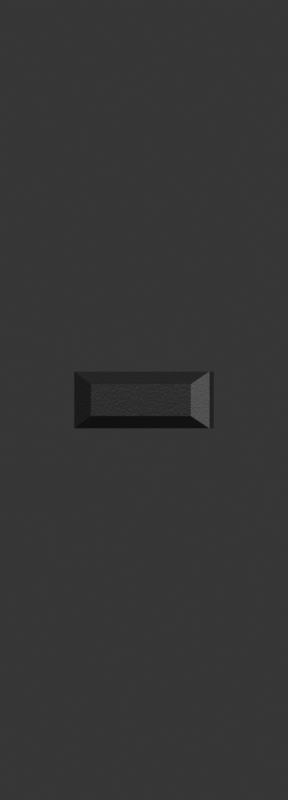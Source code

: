 # Source: temperature.blend  (saved by Blender 4.3.34; exported with 4.5.12 LTS)
import bpy
from mathutils import Matrix  # noqa: F401  (used for matrix-valued properties, if any)

bpy.ops.wm.read_factory_settings(use_empty=True)
scene = bpy.context.scene
scene.name = 'Scene'

# ---- collections
col_collection = bpy.data.collections.new('Collection'); scene.collection.children.link(col_collection)

# ---- materials (node trees are filled in below, after node groups)
mat_fine_grained_blackened_metal = bpy.data.materials.new('Fine-grained blackened metal')

# ---- material node trees
mat_fine_grained_blackened_metal.use_nodes = True; mat_fine_grained_blackened_metal.node_tree.nodes.clear()
_N = mat_fine_grained_blackened_metal.node_tree.nodes; _L = mat_fine_grained_blackened_metal.node_tree.links
n0 = _N.new('ShaderNodeBsdfPrincipled'); n0.name = 'Principled BSDF'; n0.location = (10, 300)
n0.inputs[0].default_value = (0.008, 0.008, 0.008, 1.0)
n0.inputs[1].default_value = 0.22
n0.inputs[2].default_value = 0.51
n1 = _N.new('ShaderNodeOutputMaterial'); n1.name = 'Material Output'; n1.location = (300, 300)
n2 = _N.new('ShaderNodeTexNoise'); n2.name = 'Noise Texture'; n2.location = (0, 0)
n2.inputs[2].default_value = 280.0
n3 = _N.new('ShaderNodeBump'); n3.name = 'Bump'; n3.location = (0, 0)
n3.inputs[0].default_value = 0.24
n3.inputs[1].default_value = 0.009
n3.inputs[2].default_value = 1.0
_L.new(n0.outputs[0], n1.inputs[0])
_L.new(n2.outputs[0], n3.inputs[3])
_L.new(n3.outputs[0], n0.inputs[5])
n1.is_active_output = True

# ---- world
world_world = bpy.data.worlds.new('World'); scene.world = world_world
world_world.use_nodes = True; world_world.node_tree.nodes.clear()
_N = world_world.node_tree.nodes; _L = world_world.node_tree.links
n0 = _N.new('ShaderNodeOutputWorld'); n0.name = 'World Output'; n0.location = (300, 300)
n1 = _N.new('ShaderNodeBackground'); n1.name = 'Background'; n1.location = (10, 300)
n1.inputs[0].default_value = (0.15, 0.15, 0.15, 1.0)
n1.inputs[1].default_value = 0.25
_L.new(n1.outputs[0], n0.inputs[0])
n0.is_active_output = True
world_world.color = (0.05088, 0.05088, 0.05088)
world_world.sun_shadow_jitter_overblur = 0.0

# ---- cameras
cam_camera_001 = bpy.data.cameras.new('Camera.001')
cam_camera_001.type = 'ORTHO'
cam_camera_001.ortho_scale = 3.24

# ---- lights
light_area = bpy.data.lights.new('Area', 'AREA')
light_area.energy = 370.0
light_area.shape = 'DISK'
light_area.size = 3.0
light_area.size_y = 1.0
light_area_001 = bpy.data.lights.new('Area.001', 'AREA')
light_area_001.energy = 260.0
light_area_001.shape = 'DISK'
light_area_001.size = 4.0
light_area_001.size_y = 1.0
light_area_002 = bpy.data.lights.new('Area.002', 'SPOT')
light_area_002.color = (1.0, 0.005, 0.015)
light_area_002.energy = 400.0
light_area_002.spot_blend = 0.7
light_area_002.spot_size = 0.65

# ---- meshes
me_text_010 = bpy.data.meshes.new('Text.010')
me_text_010.from_pydata([(-0.2031, -0.06466, 0.14), (0.2031, -0.06466, 0.14), (-0.2031, -0.06466, -0.14), (0.2031, 0.06466, -0.14), (-0.275, -0.115, -0.09739), (-0.275, -0.115, 0.09739), (-0.2031, 0.06466, -0.14), (-0.275, 0.115, -0.09739), (-0.275, 0.115, 0.09739), (-0.2031, 0.06466, 0.14), (0.275, 0.115, -0.09739), (0.275, 0.115, 0.09739), (0.2031, 0.06466, 0.14), (0.2031, -0.06466, -0.14), (0.275, -0.115, -0.09739), (0.275, -0.115, 0.09739)], [], [(0, 12, 9), (0, 1, 12), (2, 6, 3), (2, 3, 13), (4, 7, 6, 2), (5, 8, 7, 4), (0, 9, 8, 5), (7, 10, 3, 6), (8, 11, 10, 7), (9, 12, 11, 8), (10, 14, 13, 3), (11, 15, 14, 10), (12, 1, 15, 11), (14, 4, 2, 13), (15, 5, 4, 14), (1, 0, 5, 15)])
_uv = me_text_010.uv_layers.new(name='UVMap')
_uv.uv.foreach_set('vector', [0.0, 0.0, 0.6667, 0.0, 0.3333, 0.0, 0.0, 0.0, 1.0, 0.0, 0.6667, 0.0, 0.0, 0.0, 0.3333, 0.0, 0.6667, 0.0, 0.0, 0.0, 0.6667, 0.0, 1.0, 0.0, 0.0, 0.3333, 0.25, 0.3333, 0.25, 0.0, 0.0, 0.0, 0.0, 0.6667, 0.25, 0.6667, 0.25, 0.3333, 0.0, 0.3333, 0.0, 1.0, 0.25, 1.0, 0.25, 0.6667, 0.0, 0.6667, 0.25, 0.3333, 0.5, 0.3333, 0.5, 0.0, 0.25, 0.0, 0.25, 0.6667, 0.5, 0.6667, 0.5, 0.3333, 0.25, 0.3333, 0.25, 1.0, 0.5, 1.0, 0.5, 0.6667, 0.25, 0.6667, 0.5, 0.3333, 0.75, 0.3333, 0.75, 0.0, 0.5, 0.0, 0.5, 0.6667, 0.75, 0.6667, 0.75, 0.3333, 0.5, 0.3333, 0.5, 1.0, 0.75, 1.0, 0.75, 0.6667, 0.5, 0.6667, 0.75, 0.3333, 1.0, 0.3333, 1.0, 0.0, 0.75, 0.0, 0.75, 0.6667, 1.0, 0.6667, 1.0, 0.3333, 0.75, 0.3333, 0.75, 1.0, 1.0, 1.0, 1.0, 0.6667, 0.75, 0.6667])
me_text_010.materials.append(mat_fine_grained_blackened_metal)
me_text_010.auto_texspace = False
me_text_010.update()

# ---- objects
ob_camera = bpy.data.objects.new('Camera', cam_camera_001)
ob_area = bpy.data.objects.new('Area', light_area)
ob_area_001 = bpy.data.objects.new('Area.001', light_area_001)
ob_area_002 = bpy.data.objects.new('Area.002', light_area_002)
ob_sculpted_temperature = bpy.data.objects.new('Sculpted temperature -', me_text_010)

# ---- transforms, parenting, visibility, modifiers, constraints
ob_camera.location = (0.0, 0.0, 9.0)
ob_area.location = (-3.0, 4.0, 6.0)
ob_area.rotation_euler = (0.6947, 6.906e-08, -2.498)
ob_area_001.location = (4.0, 1.0, 3.0)
ob_area_001.rotation_euler = (0.9418, 5.518e-10, 1.816)
ob_area_002.location = (0.0, 2.8, 2.2)
ob_area_002.rotation_euler = (0.5667, 4.694e-08, 3.142)
ob_sculpted_temperature.location = (0.0, 0.0, 0.0)
ob_sculpted_temperature.rotation_euler = (0.0, -0.09, 0.0)

# ---- collection membership
col_collection.objects.link(ob_camera)
col_collection.objects.link(ob_area)
col_collection.objects.link(ob_area_001)
col_collection.objects.link(ob_area_002)
col_collection.objects.link(ob_sculpted_temperature)

# ---- scene / render settings (as saved in the file)
scene.camera = ob_camera
scene.frame_start = 1; scene.frame_end = 250; scene.frame_set(1)
scene.render.engine = 'CYCLES'
scene.render.resolution_x = 360
scene.render.resolution_y = 1000
scene.render.film_transparent = True
scene.cycles.samples = 64
scene.view_settings.view_transform = 'Standard'
bpy.context.view_layer.update()
